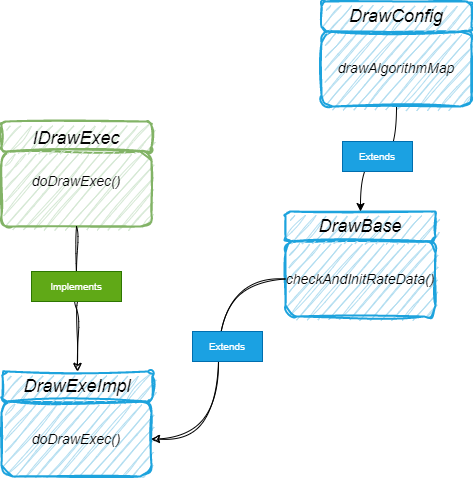

The diagram above was exported from draw.io. Its source (the exported page's mxGraphModel, read from the mxfile embedded in the PNG):
<mxGraphModel dx="1183" dy="618" grid="1" gridSize="10" guides="1" tooltips="1" connect="1" arrows="1" fold="1" page="1" pageScale="1" pageWidth="827" pageHeight="1169" math="0" shadow="0">
  <root>
    <mxCell id="0" />
    <mxCell id="1" parent="0" />
    <mxCell id="SoW9vNNN_YLuCoVAZQDO-7" value="" style="group" vertex="1" connectable="0" parent="1">
      <mxGeometry x="499" y="150" width="150" height="104.99999999999989" as="geometry" />
    </mxCell>
    <mxCell id="SoW9vNNN_YLuCoVAZQDO-5" value="drawAlgorithmMap" style="whiteSpace=wrap;fontSize=14;fontFamily=Helvetica;rounded=1;strokeWidth=2;glass=0;shadow=0;fillStyle=auto;sketch=1;curveFitting=1;jiggle=2;fillColor=#b1ddf0;strokeColor=#1DA3DD;aspect=fixed;verticalAlign=middle;fontStyle=2" vertex="1" parent="SoW9vNNN_YLuCoVAZQDO-7">
      <mxGeometry y="29.999999999999886" width="150" height="75" as="geometry" />
    </mxCell>
    <mxCell id="SoW9vNNN_YLuCoVAZQDO-6" value="DrawConfig" style="whiteSpace=wrap;fontSize=18;fontFamily=Helvetica;rounded=1;strokeWidth=2;glass=0;shadow=0;fillStyle=auto;sketch=1;curveFitting=1;jiggle=2;fillColor=#b1ddf0;strokeColor=#1DA3DD;verticalAlign=middle;fontStyle=2" vertex="1" parent="SoW9vNNN_YLuCoVAZQDO-7">
      <mxGeometry width="150" height="30" as="geometry" />
    </mxCell>
    <mxCell id="SoW9vNNN_YLuCoVAZQDO-8" value="" style="group" vertex="1" connectable="0" parent="1">
      <mxGeometry x="179" y="270" width="150" height="105" as="geometry" />
    </mxCell>
    <mxCell id="SoW9vNNN_YLuCoVAZQDO-1" value="doDrawExec()&#10;" style="rounded=1;fillColor=#d5e8d4;strokeColor=#82b366;strokeWidth=2;glass=0;shadow=0;perimeterSpacing=0;fillStyle=auto;fontFamily=Helvetica;fontSize=14;fontColor=#030303;sketch=1;curveFitting=1;jiggle=2;fontStyle=2" vertex="1" parent="SoW9vNNN_YLuCoVAZQDO-8">
      <mxGeometry y="30" width="150" height="75" as="geometry" />
    </mxCell>
    <mxCell id="SoW9vNNN_YLuCoVAZQDO-4" value="IDrawExec" style="rounded=1;fillColor=#d5e8d4;strokeColor=#82b366;strokeWidth=2;glass=0;shadow=0;perimeterSpacing=0;fillStyle=auto;fontFamily=Helvetica;fontSize=18;fontColor=#030303;sketch=1;curveFitting=1;jiggle=2;fontStyle=2" vertex="1" parent="SoW9vNNN_YLuCoVAZQDO-8">
      <mxGeometry width="150" height="30" as="geometry" />
    </mxCell>
    <mxCell id="SoW9vNNN_YLuCoVAZQDO-9" value="" style="group" vertex="1" connectable="0" parent="1">
      <mxGeometry x="463" y="360" width="150" height="104.99999999999989" as="geometry" />
    </mxCell>
    <mxCell id="SoW9vNNN_YLuCoVAZQDO-10" value="checkAndInitRateData()" style="whiteSpace=wrap;fontSize=14;fontFamily=Helvetica;rounded=1;strokeWidth=2;glass=0;shadow=0;fillStyle=auto;sketch=1;curveFitting=1;jiggle=2;fillColor=#b1ddf0;strokeColor=#1DA3DD;aspect=fixed;verticalAlign=middle;fontStyle=2" vertex="1" parent="SoW9vNNN_YLuCoVAZQDO-9">
      <mxGeometry y="29.999999999999886" width="150" height="75" as="geometry" />
    </mxCell>
    <mxCell id="SoW9vNNN_YLuCoVAZQDO-11" value="DrawBase" style="whiteSpace=wrap;fontSize=18;fontFamily=Helvetica;rounded=1;strokeWidth=2;glass=0;shadow=0;fillStyle=auto;sketch=1;curveFitting=1;jiggle=2;fillColor=#b1ddf0;strokeColor=#1DA3DD;verticalAlign=middle;fontStyle=2" vertex="1" parent="SoW9vNNN_YLuCoVAZQDO-9">
      <mxGeometry width="150" height="30" as="geometry" />
    </mxCell>
    <mxCell id="SoW9vNNN_YLuCoVAZQDO-12" value="" style="group" vertex="1" connectable="0" parent="1">
      <mxGeometry x="179" y="520" width="150" height="104.99999999999989" as="geometry" />
    </mxCell>
    <mxCell id="SoW9vNNN_YLuCoVAZQDO-13" value="doDrawExec()" style="whiteSpace=wrap;fontSize=14;fontFamily=Helvetica;rounded=1;strokeWidth=2;glass=0;shadow=0;fillStyle=auto;sketch=1;curveFitting=1;jiggle=2;fillColor=#b1ddf0;strokeColor=#1DA3DD;aspect=fixed;verticalAlign=middle;fontStyle=2" vertex="1" parent="SoW9vNNN_YLuCoVAZQDO-12">
      <mxGeometry y="29.999999999999886" width="150" height="75" as="geometry" />
    </mxCell>
    <mxCell id="SoW9vNNN_YLuCoVAZQDO-14" value="DrawExeImpl" style="whiteSpace=wrap;fontSize=18;fontFamily=Helvetica;rounded=1;strokeWidth=2;glass=0;shadow=0;fillStyle=auto;sketch=1;curveFitting=1;jiggle=2;fillColor=#b1ddf0;strokeColor=#1DA3DD;verticalAlign=middle;fontStyle=2" vertex="1" parent="SoW9vNNN_YLuCoVAZQDO-12">
      <mxGeometry x="1" width="150" height="30" as="geometry" />
    </mxCell>
    <mxCell id="SoW9vNNN_YLuCoVAZQDO-16" style="edgeStyle=orthogonalEdgeStyle;orthogonalLoop=1;jettySize=auto;html=1;exitX=0.5;exitY=1;exitDx=0;exitDy=0;curved=1;" edge="1" parent="1" source="SoW9vNNN_YLuCoVAZQDO-5" target="SoW9vNNN_YLuCoVAZQDO-11">
      <mxGeometry relative="1" as="geometry" />
    </mxCell>
    <mxCell id="SoW9vNNN_YLuCoVAZQDO-18" style="edgeStyle=orthogonalEdgeStyle;orthogonalLoop=1;jettySize=auto;html=1;entryX=1;entryY=0.5;entryDx=0;entryDy=0;curved=1;sketch=1;curveFitting=1;jiggle=2;" edge="1" parent="1" source="SoW9vNNN_YLuCoVAZQDO-10" target="SoW9vNNN_YLuCoVAZQDO-13">
      <mxGeometry relative="1" as="geometry" />
    </mxCell>
    <mxCell id="SoW9vNNN_YLuCoVAZQDO-21" value="" style="edgeStyle=orthogonalEdgeStyle;rounded=1;orthogonalLoop=1;jettySize=auto;html=1;sketch=1;curveFitting=1;jiggle=2;" edge="1" parent="1" source="SoW9vNNN_YLuCoVAZQDO-1" target="SoW9vNNN_YLuCoVAZQDO-14">
      <mxGeometry relative="1" as="geometry">
        <mxPoint x="254" y="375" as="sourcePoint" />
        <mxPoint x="254" y="435" as="targetPoint" />
      </mxGeometry>
    </mxCell>
    <mxCell id="SoW9vNNN_YLuCoVAZQDO-23" value="Implements" style="text;align=center;verticalAlign=middle;resizable=0;points=[];autosize=1;strokeColor=#2D7600;fillColor=#60a917;fontSize=10;fontColor=#ffffff;" vertex="1" parent="1">
      <mxGeometry x="209" y="420" width="90" height="30" as="geometry" />
    </mxCell>
    <mxCell id="SoW9vNNN_YLuCoVAZQDO-24" value="Extends" style="text;align=center;verticalAlign=middle;resizable=0;points=[];autosize=1;strokeColor=#006EAF;fillColor=#1ba1e2;fontColor=#ffffff;fontSize=10;" vertex="1" parent="1">
      <mxGeometry x="520" y="290" width="70" height="30" as="geometry" />
    </mxCell>
    <mxCell id="SoW9vNNN_YLuCoVAZQDO-27" value="Extends" style="text;align=center;verticalAlign=middle;resizable=0;points=[];autosize=1;strokeColor=#006EAF;fillColor=#1ba1e2;fontColor=#ffffff;fontSize=10;" vertex="1" parent="1">
      <mxGeometry x="370" y="480" width="70" height="30" as="geometry" />
    </mxCell>
  </root>
</mxGraphModel>